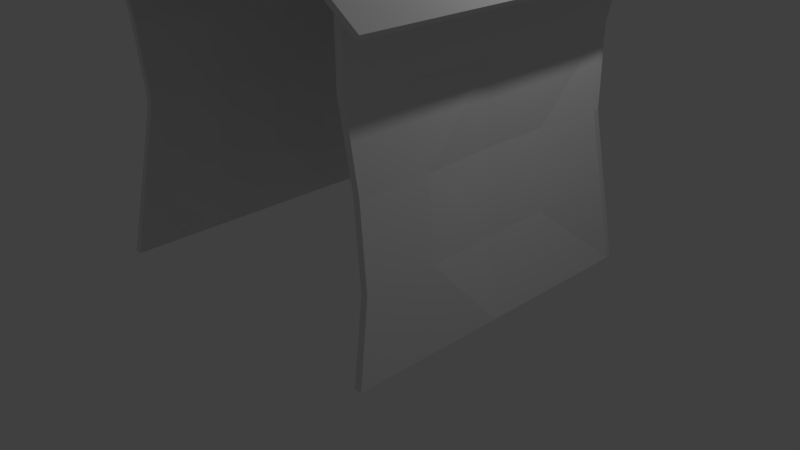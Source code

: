 # Source: Hut.blend  (saved by Blender 2.79.0; exported with 4.5.12 LTS)
import bpy
from mathutils import Matrix  # noqa: F401  (used for matrix-valued properties, if any)

bpy.ops.wm.read_factory_settings(use_empty=True)
scene = bpy.context.scene
scene.name = 'Scene'

# ---- collections
col_collection_1 = bpy.data.collections.new('Collection 1'); scene.collection.children.link(col_collection_1)

# ---- materials (node trees are filled in below, after node groups)
mat_material = bpy.data.materials.new('Material')
mat_material.alpha_threshold = 0.0
mat_material.use_transparent_shadow = False
mat_material.roughness = 0.5
mat_material.line_color = (0.0, 0.0, 0.0, 1.0)

# ---- material node trees

# ---- world
world_world = bpy.data.worlds.new('World'); scene.world = world_world
world_world.color = (0.05088, 0.05088, 0.05088)
world_world.use_sun_shadow = False
world_world.sun_shadow_jitter_overblur = 0.0
world_world.cycles.sampling_method = 'MANUAL'

# ---- cameras
cam_camera = bpy.data.cameras.new('Camera')
cam_camera.clip_end = 100.0
cam_camera.lens = 35.0
cam_camera.sensor_width = 32.0
cam_camera.sensor_height = 18.0
cam_camera.ortho_scale = 7.314
cam_camera.dof.focus_distance = 0.0
cam_camera.dof.aperture_fstop = 128.0

# ---- lights
light_lamp = bpy.data.lights.new('Lamp', 'POINT')
light_lamp.transmission_factor = 0.0
light_lamp.cutoff_distance = 30.0
light_lamp.energy = 100.0
light_lamp.shadow_buffer_clip_start = 1.001
light_lamp.shadow_soft_size = 0.1
light_lamp.shadow_maximum_resolution = 0.006
light_lamp.use_absolute_resolution = True

# ---- meshes
me_cube_003 = bpy.data.meshes.new('Cube.003')
me_cube_003.from_pydata([(-1.952, 1.0, -1.0), (1.136, -1.121, -1.0), (-0.864, -1.121, -1.0), (-3.956, 1.034, -1.0), (1.003, 0.9734, 1.0), (1.006, -1.049, 1.0), (-0.9937, -1.049, 1.0), (-0.9966, 0.9734, 1.0), (4.886, 0.905, 4.165e-10), (5.368, -1.027, 4.162e-10), (3.558, -1.027, 4.162e-10), (3.071, 0.9432, 4.357e-10), (3.061, 0.9018, 0.5), (3.06, -1.002, 0.5), (1.146, -1.002, 0.5), (1.147, 0.9018, 0.5), (1.281, 0.9546, -0.5), (4.938, -1.07, -0.5), (3.118, -1.07, -0.5), (-0.5435, 0.9867, -0.5), (-1.952, -5.96e-08, -1.0), (-3.952, 2.98e-07, -1.0), (1.0, -5.368e-07, 1.727), (-1.0, 1.784e-07, 1.727), (1.44, 2.151e-07, 0.0), (3.249, -2.702e-07, 0.0), (1.14, 1.658e-07, 0.5), (3.054, -4.047e-07, 0.5), (1.237, -1.585e-07, -0.5), (-0.5832, 2.213e-07, -0.5), (-1.952, -0.5, -1.0), (1.0, -0.5, 1.408), (3.249, -0.4524, 0.0), (3.054, -0.4785, 0.5), (1.237, -0.4551, -0.5), (-3.952, -0.5, -1.0), (-1.0, -0.5, 1.408), (1.44, -0.4524, 0.0), (1.14, -0.4785, 0.5), (-0.5832, -0.4551, -0.5), (-3.952, 0.5, -1.0), (-1.0, 0.5, 1.375), (-0.09804, 0.4524, 0.0), (1.14, 0.4785, 0.5), (-0.5337, 0.4552, -0.5), (-1.952, 0.5, -1.0), (1.0, 0.5, 1.375), (1.711, 0.4524, 0.0), (3.054, 0.4785, 0.5), (-0.3003, 0.4551, -0.5), (92.03, -1.307, 0.8232), (92.04, -1.326, 0.8505), (-6.239, -1.315, 0.8232), (-6.237, -1.334, 0.8505), (91.87, -0.03177, 1.722), (91.87, -0.05101, 1.75), (-6.403, -0.03907, 1.722), (-6.4, -0.05831, 1.75), (91.87, -0.019, 1.732), (91.87, -0.0001934, 1.759), (-6.404, -0.0263, 1.732), (-6.407, -0.007494, 1.759), (91.7, 1.27, 0.8522), (91.7, 1.289, 0.8798), (-6.569, 1.263, 0.8522), (-6.572, 1.282, 0.8798)], [], [(30, 1, 2, 35), (31, 36, 6, 5), (33, 31, 5, 13), (13, 5, 6, 14), (43, 41, 7, 15), (16, 0, 3, 19), (12, 8, 11, 15), (44, 42, 11, 19), (17, 9, 10, 18), (34, 32, 9, 17), (4, 12, 15, 7), (42, 43, 15, 11), (9, 13, 14, 10), (32, 33, 13, 9), (30, 34, 17, 1), (1, 17, 18, 2), (40, 44, 19, 3), (8, 16, 19, 11), (35, 39, 29, 21), (45, 49, 28, 20), (47, 48, 27, 25), (37, 38, 26, 24), (49, 47, 25, 28), (39, 37, 24, 29), (38, 36, 23, 26), (48, 46, 22, 27), (46, 41, 23, 22), (45, 20, 21, 40), (14, 6, 36, 38), (18, 10, 37, 39), (10, 14, 38, 37), (2, 18, 39, 35), (20, 28, 34, 30), (25, 27, 33, 32), (28, 25, 32, 34), (27, 22, 31, 33), (22, 23, 36, 31), (20, 30, 35, 21), (0, 45, 40, 3), (4, 7, 41, 46), (12, 4, 46, 48), (16, 8, 47, 49), (8, 12, 48, 47), (0, 16, 49, 45), (21, 29, 44, 40), (24, 26, 43, 42), (29, 24, 42, 44), (26, 23, 41, 43), (50, 51, 53, 52), (52, 53, 57, 56), (56, 57, 55, 54), (54, 55, 51, 50), (52, 56, 54, 50), (57, 53, 51, 55), (58, 59, 61, 60), (60, 61, 65, 64), (64, 65, 63, 62), (62, 63, 59, 58), (60, 64, 62, 58), (65, 61, 59, 63)])
me_cube_003.materials.append(mat_material)
me_cube_003.use_remesh_preserve_volume = False
me_cube_003.use_remesh_preserve_attributes = False
me_cube_003.use_mirror_vertex_groups = False
me_cube_003.update()
me_cube_002 = bpy.data.meshes.new('Cube.002')
me_cube_002.from_pydata([(-1.952, 1.0, -1.0), (-1.952, -1.077, -1.0), (-3.952, -1.077, -1.0), (-3.952, 1.0, -1.0), (1.0, 1.0, 1.0), (1.0, -1.0, 1.0), (-1.0, -1.0, 1.0), (-1.0, 1.0, 1.0), (1.711, 0.9048, 0.0), (1.711, -0.9048, 0.0), (-0.09804, -0.9048, 0.0), (-0.09804, 0.9048, 0.0), (3.054, 0.957, 0.5), (3.054, -0.957, 0.5), (1.14, -0.957, 0.5), (1.14, 0.957, 0.5), (-0.3003, 0.9102, -0.5), (-0.3003, -0.9877, -0.5), (-2.121, -0.9877, -0.5), (-2.121, 0.9102, -0.5), (-1.952, -5.96e-08, -1.0), (-3.952, 2.98e-07, -1.0), (1.0, -5.364e-07, 1.0), (-1.0, 1.788e-07, 1.0), (1.44, 2.151e-07, 0.0), (3.249, -2.702e-07, 0.0), (1.14, 1.658e-07, 0.5), (3.054, -4.047e-07, 0.5), (1.237, -1.585e-07, -0.5), (-0.5832, 2.213e-07, -0.5), (-1.952, -0.5, -1.0), (1.0, -0.5, 1.0), (3.249, -0.4524, 0.0), (3.054, -0.4785, 0.5), (1.237, -0.4551, -0.5), (-3.952, -0.5, -1.0), (-1.0, -0.5, 1.0), (1.44, -0.4524, 0.0), (1.14, -0.4785, 0.5), (-0.5832, -0.4551, -0.5), (-3.952, 0.5, -1.0), (-1.0, 0.5, 1.0), (-0.09804, 0.4524, 0.0), (1.14, 0.4785, 0.5), (-2.121, 0.4551, -0.5), (-1.952, 0.5, -1.0), (1.0, 0.5, 1.0), (1.711, 0.4524, 0.0), (3.054, 0.4785, 0.5), (-0.3003, 0.4551, -0.5)], [], [(30, 1, 2, 35), (31, 36, 6, 5), (33, 31, 5, 13), (13, 5, 6, 14), (43, 41, 7, 15), (16, 0, 3, 19), (12, 8, 11, 15), (44, 42, 11, 19), (17, 9, 10, 18), (34, 32, 9, 17), (4, 12, 15, 7), (42, 43, 15, 11), (9, 13, 14, 10), (32, 33, 13, 9), (30, 34, 17, 1), (1, 17, 18, 2), (40, 44, 19, 3), (8, 16, 19, 11), (35, 39, 29, 21), (45, 49, 28, 20), (47, 48, 27, 25), (37, 38, 26, 24), (49, 47, 25, 28), (39, 37, 24, 29), (38, 36, 23, 26), (48, 46, 22, 27), (46, 41, 23, 22), (45, 20, 21, 40), (14, 6, 36, 38), (18, 10, 37, 39), (10, 14, 38, 37), (2, 18, 39, 35), (20, 28, 34, 30), (25, 27, 33, 32), (28, 25, 32, 34), (27, 22, 31, 33), (22, 23, 36, 31), (20, 30, 35, 21), (0, 45, 40, 3), (4, 7, 41, 46), (12, 4, 46, 48), (16, 8, 47, 49), (8, 12, 48, 47), (0, 16, 49, 45), (21, 29, 44, 40), (24, 26, 43, 42), (29, 24, 42, 44), (26, 23, 41, 43)])
me_cube_002.materials.append(mat_material)
me_cube_002.use_remesh_preserve_volume = False
me_cube_002.use_remesh_preserve_attributes = False
me_cube_002.use_mirror_vertex_groups = False
me_cube_002.update()
me_cube = bpy.data.meshes.new('Cube')
me_cube.from_pydata([(-1.952, 1.0, -1.0), (-1.952, -1.077, -1.0), (-3.952, -1.077, -1.0), (-3.952, 1.0, -1.0), (1.0, 1.0, 1.0), (1.0, -1.0, 1.0), (-1.0, -1.0, 1.0), (-1.0, 1.0, 1.0), (1.711, 0.9048, 0.0), (1.711, -0.9048, 0.0), (-0.09804, -0.9048, 0.0), (-0.09804, 0.9048, 0.0), (3.054, 0.957, 0.5), (3.054, -0.957, 0.5), (1.14, -0.957, 0.5), (1.14, 0.957, 0.5), (-0.3003, 0.9102, -0.5), (-0.3003, -0.9877, -0.5), (-2.121, -0.9877, -0.5), (-2.121, 0.9102, -0.5), (-1.952, -5.96e-08, -1.0), (-3.952, 2.98e-07, -1.0), (1.0, -5.364e-07, 1.0), (-1.0, 1.788e-07, 1.0), (1.44, 2.151e-07, 0.0), (3.249, -2.702e-07, 0.0), (1.14, 1.658e-07, 0.5), (3.054, -4.047e-07, 0.5), (1.237, -1.585e-07, -0.5), (-0.5832, 2.213e-07, -0.5), (-1.952, -0.5, -1.0), (1.0, -0.5, 1.0), (3.249, -0.4524, 0.0), (3.054, -0.4785, 0.5), (1.237, -0.4551, -0.5), (-3.952, -0.5, -1.0), (-1.0, -0.5, 1.0), (1.44, -0.4524, 0.0), (1.14, -0.4785, 0.5), (-0.5832, -0.4551, -0.5), (-3.952, 0.5, -1.0), (-1.0, 0.5, 1.0), (-0.09804, 0.4524, 0.0), (1.14, 0.4785, 0.5), (-2.121, 0.4551, -0.5), (-1.952, 0.5, -1.0), (1.0, 0.5, 1.0), (1.711, 0.4524, 0.0), (3.054, 0.4785, 0.5), (-0.3003, 0.4551, -0.5)], [], [(30, 1, 2, 35), (31, 36, 6, 5), (33, 31, 5, 13), (13, 5, 6, 14), (43, 41, 7, 15), (16, 0, 3, 19), (12, 8, 11, 15), (44, 42, 11, 19), (17, 9, 10, 18), (34, 32, 9, 17), (4, 12, 15, 7), (42, 43, 15, 11), (9, 13, 14, 10), (32, 33, 13, 9), (30, 34, 17, 1), (1, 17, 18, 2), (40, 44, 19, 3), (8, 16, 19, 11), (35, 39, 29, 21), (45, 49, 28, 20), (47, 48, 27, 25), (37, 38, 26, 24), (49, 47, 25, 28), (39, 37, 24, 29), (38, 36, 23, 26), (48, 46, 22, 27), (46, 41, 23, 22), (45, 20, 21, 40), (14, 6, 36, 38), (18, 10, 37, 39), (10, 14, 38, 37), (2, 18, 39, 35), (20, 28, 34, 30), (25, 27, 33, 32), (28, 25, 32, 34), (27, 22, 31, 33), (22, 23, 36, 31), (20, 30, 35, 21), (0, 45, 40, 3), (4, 7, 41, 46), (12, 4, 46, 48), (16, 8, 47, 49), (8, 12, 48, 47), (0, 16, 49, 45), (21, 29, 44, 40), (24, 26, 43, 42), (29, 24, 42, 44), (26, 23, 41, 43)])
me_cube.materials.append(mat_material)
me_cube.use_remesh_preserve_volume = False
me_cube.use_remesh_preserve_attributes = False
me_cube.use_mirror_vertex_groups = False
me_cube.update()

# ---- objects
ob_cube_002 = bpy.data.objects.new('Cube.002', me_cube_003)
ob_cube_001 = bpy.data.objects.new('Cube.001', me_cube_002)
ob_cube = bpy.data.objects.new('Cube', me_cube)
ob_lamp = bpy.data.objects.new('Lamp', light_lamp)
ob_camera = bpy.data.objects.new('Camera', cam_camera)

# ---- transforms, parenting, visibility, modifiers, constraints
ob_cube_002.location = (0.09312, 2.032, 1.983)
ob_cube_002.rotation_euler = (-5.197e-10, 5.45e-09, -1.574)
ob_cube_002.scale = (0.04771, 1.982, 1.982)
ob_cube_002.lock_rotations_4d = False
ob_cube_002.empty_display_type = 'ARROWS'
ob_cube_002.lineart.crease_threshold = 0.0
ob_cube_001.location = (1.948, 0.0, 1.983)
ob_cube_001.rotation_euler = (0.0, -0.0, 3.134)
ob_cube_001.scale = (0.04771, 1.982, 1.982)
ob_cube_001.lock_rotations_4d = False
ob_cube_001.empty_display_type = 'ARROWS'
ob_cube_001.lineart.crease_threshold = 0.0
ob_cube.location = (-1.94, 0.0, 1.983)
ob_cube.scale = (0.04771, 1.982, 1.982)
ob_cube.lock_rotations_4d = False
ob_cube.empty_display_type = 'ARROWS'
ob_cube.lineart.crease_threshold = 0.0
ob_lamp.location = (4.076, 1.005, 5.904)
ob_lamp.rotation_euler = (0.6503, 0.05522, 1.866)
ob_lamp.lock_rotations_4d = False
ob_lamp.empty_display_type = 'ARROWS'
ob_lamp.color = (0.0, 0.0, 0.0, 0.0)
ob_lamp.lineart.crease_threshold = 0.0
ob_camera.location = (7.481, -6.508, 5.344)
ob_camera.rotation_euler = (1.109, 0.0, 0.8149)
ob_camera.lock_rotations_4d = False
ob_camera.empty_display_type = 'ARROWS'
ob_camera.color = (0.0, 0.0, 0.0, 0.0)
ob_camera.display_type = 'WIRE'
ob_camera.lineart.crease_threshold = 0.0

# ---- collection membership
col_collection_1.objects.link(ob_cube_002)
col_collection_1.objects.link(ob_cube_001)
col_collection_1.objects.link(ob_cube)
col_collection_1.objects.link(ob_lamp)
col_collection_1.objects.link(ob_camera)

# ---- scene / render settings (as saved in the file)
scene.camera = ob_camera
scene.frame_start = 1; scene.frame_end = 250; scene.frame_set(1)
scene.render.engine = 'BLENDER_EEVEE_NEXT'
scene.render.resolution_percentage = 50
scene.render.dither_intensity = 0.0
scene.cycles.use_denoising = False
scene.cycles.samples = 128
scene.cycles.sampling_pattern = 'TABULATED_SOBOL'
scene.cycles.use_adaptive_sampling = False
scene.cycles.use_light_tree = False
scene.cycles.blur_glossy = 0.0
scene.cycles.sample_clamp_indirect = 0.0
scene.view_settings.view_transform = 'Standard'
bpy.context.view_layer.update()
